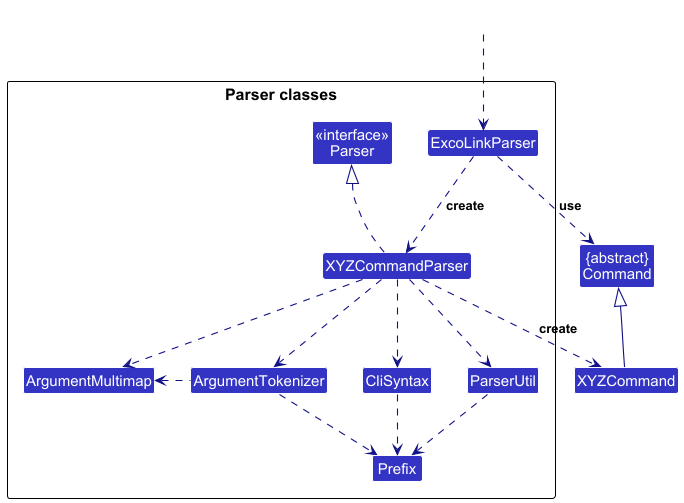

The diagram above was rendered by PlantUML. Its source (embedded in the PNG):
@startuml
!include style.puml
skinparam arrowThickness 1.1
skinparam arrowColor LOGIC_COLOR_T4
skinparam classBackgroundColor LOGIC_COLOR

Class "{abstract}\nCommand" as Command
Class XYZCommand

package "Parser classes"{
Class "<<interface>>\nParser" as Parser
Class ExcoLinkParser
Class XYZCommandParser
Class CliSyntax
Class ParserUtil
Class ArgumentMultimap
Class ArgumentTokenizer
Class Prefix
}

Class HiddenOutside #FFFFFF
HiddenOutside ..> ExcoLinkParser

ExcoLinkParser .down.> XYZCommandParser: create

XYZCommandParser ..> XYZCommand : create
ExcoLinkParser ..> Command : use
XYZCommandParser .up.|> Parser
XYZCommandParser ..> ArgumentMultimap
XYZCommandParser ..> ArgumentTokenizer
ArgumentTokenizer .left.> ArgumentMultimap
XYZCommandParser ..> CliSyntax
CliSyntax ..> Prefix
XYZCommandParser ..> ParserUtil
ParserUtil .down.> Prefix
ArgumentTokenizer .down.> Prefix
XYZCommand -up-|> Command
@enduml